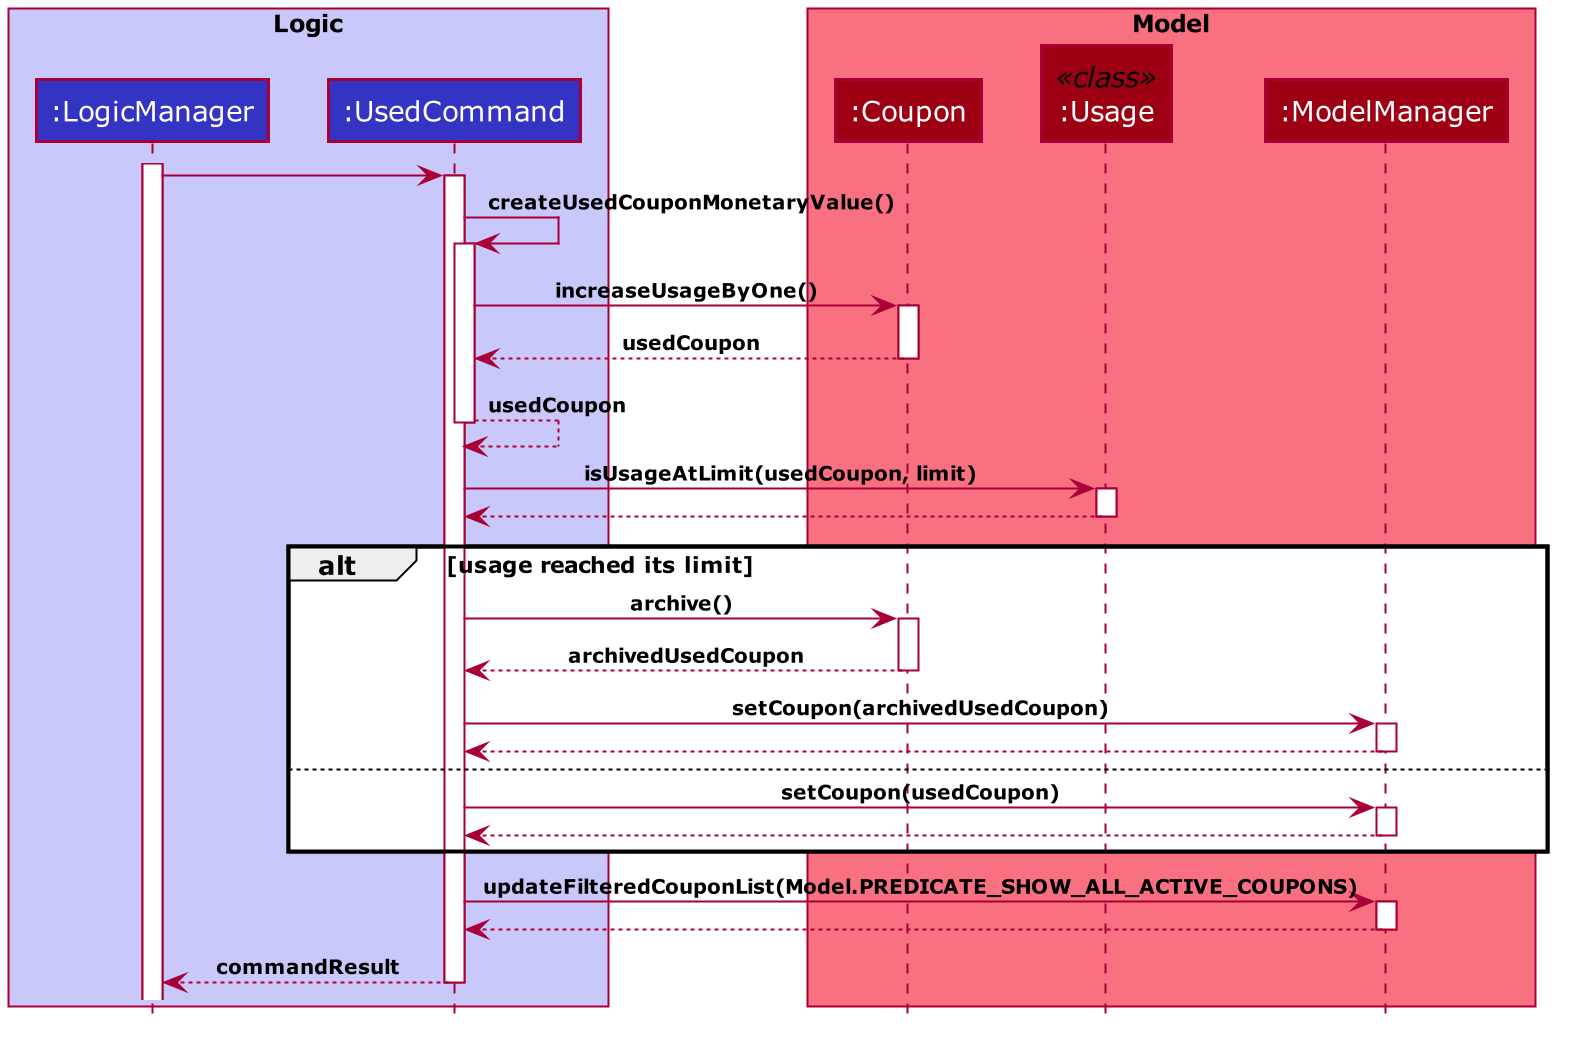

The diagram above was rendered by PlantUML. Its source (embedded in the PNG):
@startuml










skinparam BackgroundColor #FFFFFFF

skinparam Shadowing false

skinparam Class {
    FontColor #FFFFFF
    BorderThickness 1
    BorderColor #FFFFFF
    StereotypeFontColor #FFFFFF
    FontName Verdana
    AttributeFontColor #FFFFFF
}

skinparam Actor {
    BorderColor #000000
    Color #000000
    FontName Verdana
}

skinparam Sequence {
    MessageAlign center
    BoxFontSize 12
    BoxPadding 0
    BoxFontColor #FFFFFF
    FontName Verdana
}

skinparam Participant {
    FontColor #FFFFFFF
    Padding 20
}

skinparam GenericDisplay zz

skinparam ArrowFontSize 10
skinparam ArrowFontStyle bold

skinparam NoteBackgroundColor ghostwhite
skinparam NoteBorderColor #3333C4
skinparam DefaultFontName Verdana

skinparam MinClassWidth 50
skinparam ParticipantPadding 10
skinparam Shadowing false
skinparam DefaultTextAlignment center
skinparam packageStyle Rectangle
skinparam classAttributeIconSize 0
skinparam genericDisplay old

hide footbox
hide members
hide circle


box "<color:black>Logic</color>" #C8C8FA
participant ":LogicManager" as LogicManager #3333C4
participant ":UsedCommand" as UsedCommand #3333C4
end box

box "<color:black>Model</color>" #F97181
participant ":Coupon" as Coupon #9D0012
participant ":Usage" as Usage<<class>> #9D0012
participant ":ModelManager" as ModelManager #9D0012
end box

activate LogicManager

LogicManager -> UsedCommand
activate UsedCommand

UsedCommand -> UsedCommand : createUsedCouponMonetaryValue()
activate UsedCommand

UsedCommand -> Coupon : increaseUsageByOne()
activate Coupon
Coupon --> UsedCommand : usedCoupon
deactivate Coupon

UsedCommand --> UsedCommand : usedCoupon
deactivate UsedCommand

UsedCommand -> Usage : isUsageAtLimit(usedCoupon, limit)
activate Usage
Usage --> UsedCommand
deactivate Usage

alt usage reached its limit

    UsedCommand -> Coupon : archive()
    activate Coupon
    Coupon --> UsedCommand : archivedUsedCoupon
    deactivate Coupon

    UsedCommand -> ModelManager : setCoupon(archivedUsedCoupon)
    activate ModelManager
    ModelManager --> UsedCommand
    deactivate ModelManager

else

    UsedCommand -> ModelManager : setCoupon(usedCoupon)
    activate ModelManager
    ModelManager --> UsedCommand
    deactivate ModelManager

end

UsedCommand -> ModelManager : updateFilteredCouponList(Model.PREDICATE_SHOW_ALL_ACTIVE_COUPONS)
activate ModelManager
ModelManager --> UsedCommand
deactivate ModelManager

UsedCommand --> LogicManager : commandResult
deactivate UsedCommand


@enduml